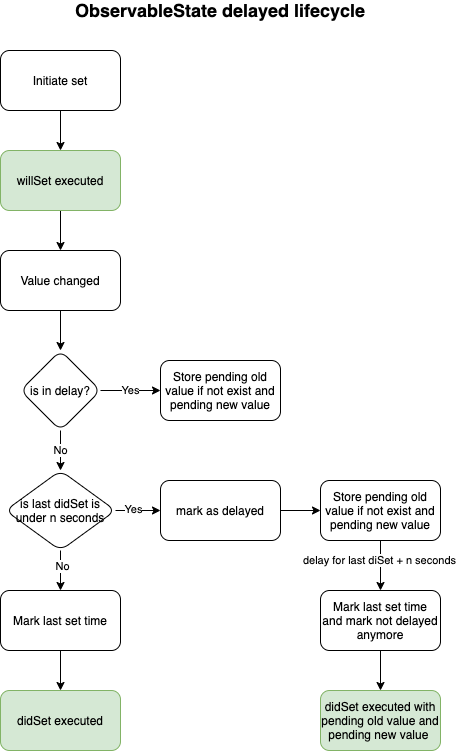

The diagram above was exported from draw.io. Its source (the exported page's mxGraphModel, read from the mxfile embedded in the PNG):
<mxGraphModel dx="1426" dy="905" grid="1" gridSize="10" guides="1" tooltips="1" connect="1" arrows="1" fold="1" page="1" pageScale="1" pageWidth="827" pageHeight="1169" math="0" shadow="0">
  <root>
    <mxCell id="WIyWlLk6GJQsqaUBKTNV-0" />
    <mxCell id="WIyWlLk6GJQsqaUBKTNV-1" parent="WIyWlLk6GJQsqaUBKTNV-0" />
    <mxCell id="9wCvF-t1KDpX7ez4HhcR-4" value="" style="edgeStyle=orthogonalEdgeStyle;rounded=0;orthogonalLoop=1;jettySize=auto;html=1;" edge="1" parent="WIyWlLk6GJQsqaUBKTNV-1" source="9wCvF-t1KDpX7ez4HhcR-0" target="9wCvF-t1KDpX7ez4HhcR-3">
      <mxGeometry relative="1" as="geometry" />
    </mxCell>
    <mxCell id="9wCvF-t1KDpX7ez4HhcR-0" value="Initiate set" style="rounded=1;whiteSpace=wrap;html=1;" vertex="1" parent="WIyWlLk6GJQsqaUBKTNV-1">
      <mxGeometry x="200" y="100" width="120" height="60" as="geometry" />
    </mxCell>
    <mxCell id="9wCvF-t1KDpX7ez4HhcR-6" value="" style="edgeStyle=orthogonalEdgeStyle;rounded=0;orthogonalLoop=1;jettySize=auto;html=1;" edge="1" parent="WIyWlLk6GJQsqaUBKTNV-1" source="9wCvF-t1KDpX7ez4HhcR-3" target="9wCvF-t1KDpX7ez4HhcR-5">
      <mxGeometry relative="1" as="geometry" />
    </mxCell>
    <mxCell id="9wCvF-t1KDpX7ez4HhcR-3" value="willSet executed" style="whiteSpace=wrap;html=1;rounded=1;fillColor=#d5e8d4;strokeColor=#82b366;" vertex="1" parent="WIyWlLk6GJQsqaUBKTNV-1">
      <mxGeometry x="200" y="200" width="120" height="60" as="geometry" />
    </mxCell>
    <mxCell id="9wCvF-t1KDpX7ez4HhcR-18" value="" style="edgeStyle=orthogonalEdgeStyle;rounded=0;orthogonalLoop=1;jettySize=auto;html=1;" edge="1" parent="WIyWlLk6GJQsqaUBKTNV-1" source="9wCvF-t1KDpX7ez4HhcR-5" target="9wCvF-t1KDpX7ez4HhcR-17">
      <mxGeometry relative="1" as="geometry" />
    </mxCell>
    <mxCell id="9wCvF-t1KDpX7ez4HhcR-5" value="Value changed" style="whiteSpace=wrap;html=1;rounded=1;" vertex="1" parent="WIyWlLk6GJQsqaUBKTNV-1">
      <mxGeometry x="200" y="300" width="120" height="60" as="geometry" />
    </mxCell>
    <mxCell id="9wCvF-t1KDpX7ez4HhcR-16" value="&lt;b&gt;&lt;font style=&quot;font-size: 18px&quot;&gt;ObservableState delayed lifecycle&lt;/font&gt;&lt;/b&gt;" style="text;html=1;strokeColor=none;fillColor=none;align=center;verticalAlign=middle;whiteSpace=wrap;rounded=0;" vertex="1" parent="WIyWlLk6GJQsqaUBKTNV-1">
      <mxGeometry x="200" y="50" width="440" height="20" as="geometry" />
    </mxCell>
    <mxCell id="9wCvF-t1KDpX7ez4HhcR-22" value="Yes" style="edgeStyle=orthogonalEdgeStyle;rounded=0;orthogonalLoop=1;jettySize=auto;html=1;" edge="1" parent="WIyWlLk6GJQsqaUBKTNV-1" source="9wCvF-t1KDpX7ez4HhcR-17" target="9wCvF-t1KDpX7ez4HhcR-21">
      <mxGeometry relative="1" as="geometry" />
    </mxCell>
    <mxCell id="9wCvF-t1KDpX7ez4HhcR-31" value="No" style="edgeStyle=orthogonalEdgeStyle;rounded=0;orthogonalLoop=1;jettySize=auto;html=1;" edge="1" parent="WIyWlLk6GJQsqaUBKTNV-1" source="9wCvF-t1KDpX7ez4HhcR-17" target="9wCvF-t1KDpX7ez4HhcR-30">
      <mxGeometry relative="1" as="geometry" />
    </mxCell>
    <mxCell id="9wCvF-t1KDpX7ez4HhcR-17" value="is in delay?" style="rhombus;whiteSpace=wrap;html=1;rounded=1;" vertex="1" parent="WIyWlLk6GJQsqaUBKTNV-1">
      <mxGeometry x="220" y="400" width="80" height="80" as="geometry" />
    </mxCell>
    <mxCell id="9wCvF-t1KDpX7ez4HhcR-21" value="Store pending old value if not exist and pending new value" style="whiteSpace=wrap;html=1;rounded=1;" vertex="1" parent="WIyWlLk6GJQsqaUBKTNV-1">
      <mxGeometry x="360" y="410" width="120" height="60" as="geometry" />
    </mxCell>
    <mxCell id="9wCvF-t1KDpX7ez4HhcR-34" value="" style="edgeStyle=orthogonalEdgeStyle;rounded=0;orthogonalLoop=1;jettySize=auto;html=1;" edge="1" parent="WIyWlLk6GJQsqaUBKTNV-1" source="9wCvF-t1KDpX7ez4HhcR-30" target="9wCvF-t1KDpX7ez4HhcR-33">
      <mxGeometry relative="1" as="geometry" />
    </mxCell>
    <mxCell id="9wCvF-t1KDpX7ez4HhcR-35" value="No" style="edgeLabel;html=1;align=center;verticalAlign=middle;resizable=0;points=[];" vertex="1" connectable="0" parent="9wCvF-t1KDpX7ez4HhcR-34">
      <mxGeometry x="-0.25" y="1" relative="1" as="geometry">
        <mxPoint as="offset" />
      </mxGeometry>
    </mxCell>
    <mxCell id="9wCvF-t1KDpX7ez4HhcR-37" value="" style="edgeStyle=orthogonalEdgeStyle;rounded=0;orthogonalLoop=1;jettySize=auto;html=1;" edge="1" parent="WIyWlLk6GJQsqaUBKTNV-1" source="9wCvF-t1KDpX7ez4HhcR-30" target="9wCvF-t1KDpX7ez4HhcR-36">
      <mxGeometry relative="1" as="geometry" />
    </mxCell>
    <mxCell id="9wCvF-t1KDpX7ez4HhcR-38" value="Yes" style="edgeLabel;html=1;align=center;verticalAlign=middle;resizable=0;points=[];" vertex="1" connectable="0" parent="9wCvF-t1KDpX7ez4HhcR-37">
      <mxGeometry x="-0.2533" y="2" relative="1" as="geometry">
        <mxPoint as="offset" />
      </mxGeometry>
    </mxCell>
    <mxCell id="9wCvF-t1KDpX7ez4HhcR-30" value="is last didSet is under n seconds" style="rhombus;whiteSpace=wrap;html=1;rounded=1;" vertex="1" parent="WIyWlLk6GJQsqaUBKTNV-1">
      <mxGeometry x="205" y="520" width="110" height="80" as="geometry" />
    </mxCell>
    <mxCell id="9wCvF-t1KDpX7ez4HhcR-49" value="" style="edgeStyle=orthogonalEdgeStyle;rounded=0;orthogonalLoop=1;jettySize=auto;html=1;" edge="1" parent="WIyWlLk6GJQsqaUBKTNV-1" source="9wCvF-t1KDpX7ez4HhcR-33" target="9wCvF-t1KDpX7ez4HhcR-48">
      <mxGeometry relative="1" as="geometry" />
    </mxCell>
    <mxCell id="9wCvF-t1KDpX7ez4HhcR-33" value="Mark last set time" style="whiteSpace=wrap;html=1;rounded=1;" vertex="1" parent="WIyWlLk6GJQsqaUBKTNV-1">
      <mxGeometry x="200" y="640" width="120" height="60" as="geometry" />
    </mxCell>
    <mxCell id="9wCvF-t1KDpX7ez4HhcR-44" value="" style="edgeStyle=orthogonalEdgeStyle;rounded=0;orthogonalLoop=1;jettySize=auto;html=1;" edge="1" parent="WIyWlLk6GJQsqaUBKTNV-1" source="9wCvF-t1KDpX7ez4HhcR-36" target="9wCvF-t1KDpX7ez4HhcR-43">
      <mxGeometry relative="1" as="geometry" />
    </mxCell>
    <mxCell id="9wCvF-t1KDpX7ez4HhcR-36" value="mark as delayed" style="whiteSpace=wrap;html=1;rounded=1;" vertex="1" parent="WIyWlLk6GJQsqaUBKTNV-1">
      <mxGeometry x="360" y="530" width="120" height="60" as="geometry" />
    </mxCell>
    <mxCell id="9wCvF-t1KDpX7ez4HhcR-46" value="" style="edgeStyle=orthogonalEdgeStyle;rounded=0;orthogonalLoop=1;jettySize=auto;html=1;" edge="1" parent="WIyWlLk6GJQsqaUBKTNV-1" source="9wCvF-t1KDpX7ez4HhcR-43" target="9wCvF-t1KDpX7ez4HhcR-45">
      <mxGeometry relative="1" as="geometry" />
    </mxCell>
    <mxCell id="9wCvF-t1KDpX7ez4HhcR-47" value="delay for last diSet + n seconds" style="edgeLabel;html=1;align=center;verticalAlign=middle;resizable=0;points=[];" vertex="1" connectable="0" parent="9wCvF-t1KDpX7ez4HhcR-46">
      <mxGeometry x="-0.25" y="-2" relative="1" as="geometry">
        <mxPoint as="offset" />
      </mxGeometry>
    </mxCell>
    <mxCell id="9wCvF-t1KDpX7ez4HhcR-43" value="&lt;span&gt;Store pending old value if not exist and pending new value&lt;/span&gt;" style="whiteSpace=wrap;html=1;rounded=1;" vertex="1" parent="WIyWlLk6GJQsqaUBKTNV-1">
      <mxGeometry x="520" y="530" width="120" height="60" as="geometry" />
    </mxCell>
    <mxCell id="9wCvF-t1KDpX7ez4HhcR-51" value="" style="edgeStyle=orthogonalEdgeStyle;rounded=0;orthogonalLoop=1;jettySize=auto;html=1;" edge="1" parent="WIyWlLk6GJQsqaUBKTNV-1" source="9wCvF-t1KDpX7ez4HhcR-45" target="9wCvF-t1KDpX7ez4HhcR-50">
      <mxGeometry relative="1" as="geometry" />
    </mxCell>
    <mxCell id="9wCvF-t1KDpX7ez4HhcR-45" value="Mark last set time&lt;br&gt;and mark not delayed anymore" style="whiteSpace=wrap;html=1;rounded=1;" vertex="1" parent="WIyWlLk6GJQsqaUBKTNV-1">
      <mxGeometry x="520" y="640" width="120" height="60" as="geometry" />
    </mxCell>
    <mxCell id="9wCvF-t1KDpX7ez4HhcR-48" value="didSet executed" style="whiteSpace=wrap;html=1;rounded=1;fillColor=#d5e8d4;strokeColor=#82b366;" vertex="1" parent="WIyWlLk6GJQsqaUBKTNV-1">
      <mxGeometry x="200" y="740" width="120" height="60" as="geometry" />
    </mxCell>
    <mxCell id="9wCvF-t1KDpX7ez4HhcR-50" value="&lt;span&gt;didSet executed with pending old value and pending new value&amp;nbsp;&lt;/span&gt;" style="whiteSpace=wrap;html=1;rounded=1;strokeColor=#82b366;fillColor=#d5e8d4;" vertex="1" parent="WIyWlLk6GJQsqaUBKTNV-1">
      <mxGeometry x="520" y="740" width="120" height="60" as="geometry" />
    </mxCell>
  </root>
</mxGraphModel>